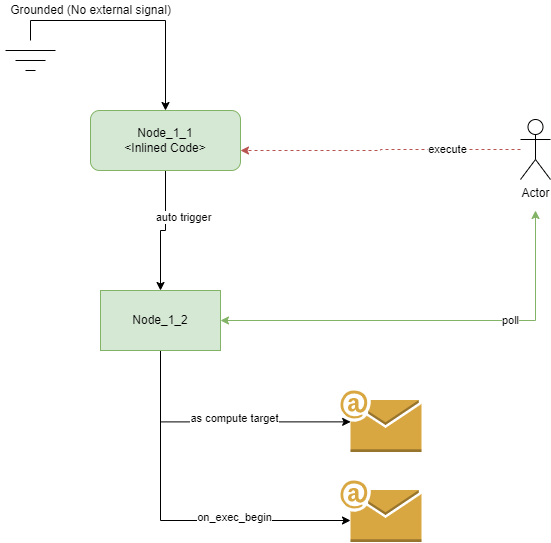

The diagram above was exported from draw.io. Its source (the exported page's mxGraphModel, read from the mxfile embedded in the PNG):
<mxGraphModel dx="1038" dy="521" grid="1" gridSize="10" guides="1" tooltips="1" connect="1" arrows="1" fold="1" page="1" pageScale="1" pageWidth="827" pageHeight="1169" math="0" shadow="0">
  <root>
    <mxCell id="WIyWlLk6GJQsqaUBKTNV-0" />
    <mxCell id="WIyWlLk6GJQsqaUBKTNV-1" parent="WIyWlLk6GJQsqaUBKTNV-0" />
    <mxCell id="JxV-Hyg5SJq2k-cE2eMD-7" style="edgeStyle=orthogonalEdgeStyle;rounded=0;orthogonalLoop=1;jettySize=auto;html=1;entryX=0.5;entryY=0;entryDx=0;entryDy=0;" parent="WIyWlLk6GJQsqaUBKTNV-1" source="JxV-Hyg5SJq2k-cE2eMD-0" target="JxV-Hyg5SJq2k-cE2eMD-5" edge="1">
      <mxGeometry relative="1" as="geometry" />
    </mxCell>
    <mxCell id="KmGrUBYz_fqGjPDVIXll-0" value="auto trigger" style="edgeLabel;html=1;align=center;verticalAlign=middle;resizable=0;points=[];" parent="JxV-Hyg5SJq2k-cE2eMD-7" vertex="1" connectable="0">
      <mxGeometry x="-0.2619" y="-1" relative="1" as="geometry">
        <mxPoint x="18" as="offset" />
      </mxGeometry>
    </mxCell>
    <mxCell id="JxV-Hyg5SJq2k-cE2eMD-0" value="&lt;div&gt;Node_1_1&lt;/div&gt;&lt;div&gt;&amp;lt;Inlined Code&amp;gt;&lt;br&gt;&lt;/div&gt;" style="rounded=1;whiteSpace=wrap;html=1;fontSize=12;glass=0;strokeWidth=1;shadow=0;fillColor=#d5e8d4;strokeColor=#82b366;" parent="WIyWlLk6GJQsqaUBKTNV-1" vertex="1">
      <mxGeometry x="310" y="130" width="150" height="60" as="geometry" />
    </mxCell>
    <mxCell id="KmGrUBYz_fqGjPDVIXll-11" style="edgeStyle=orthogonalEdgeStyle;rounded=0;orthogonalLoop=1;jettySize=auto;html=1;entryX=0.125;entryY=0.51;entryDx=0;entryDy=0;entryPerimeter=0;startArrow=none;startFill=0;startSize=6;endSize=6;" parent="WIyWlLk6GJQsqaUBKTNV-1" source="JxV-Hyg5SJq2k-cE2eMD-5" target="KmGrUBYz_fqGjPDVIXll-10" edge="1">
      <mxGeometry relative="1" as="geometry">
        <Array as="points">
          <mxPoint x="380" y="441" />
        </Array>
      </mxGeometry>
    </mxCell>
    <mxCell id="KmGrUBYz_fqGjPDVIXll-12" value="as compute target" style="edgeLabel;html=1;align=center;verticalAlign=middle;resizable=0;points=[];" parent="KmGrUBYz_fqGjPDVIXll-11" vertex="1" connectable="0">
      <mxGeometry x="0.1062" y="4" relative="1" as="geometry">
        <mxPoint as="offset" />
      </mxGeometry>
    </mxCell>
    <mxCell id="JxV-Hyg5SJq2k-cE2eMD-5" value="Node_1_2" style="rounded=0;whiteSpace=wrap;html=1;fillColor=#d5e8d4;strokeColor=#82b366;" parent="WIyWlLk6GJQsqaUBKTNV-1" vertex="1">
      <mxGeometry x="320" y="310" width="120" height="60" as="geometry" />
    </mxCell>
    <mxCell id="JxV-Hyg5SJq2k-cE2eMD-17" style="edgeStyle=orthogonalEdgeStyle;rounded=0;orthogonalLoop=1;jettySize=auto;html=1;fillColor=#f8cecc;strokeColor=#b85450;dashed=1;" parent="WIyWlLk6GJQsqaUBKTNV-1" source="JxV-Hyg5SJq2k-cE2eMD-16" edge="1">
      <mxGeometry relative="1" as="geometry">
        <mxPoint x="460" y="170" as="targetPoint" />
      </mxGeometry>
    </mxCell>
    <mxCell id="JxV-Hyg5SJq2k-cE2eMD-19" value="execute" style="edgeLabel;html=1;align=center;verticalAlign=middle;resizable=0;points=[];" parent="JxV-Hyg5SJq2k-cE2eMD-17" vertex="1" connectable="0">
      <mxGeometry x="-0.4737" y="-1" relative="1" as="geometry">
        <mxPoint as="offset" />
      </mxGeometry>
    </mxCell>
    <mxCell id="KmGrUBYz_fqGjPDVIXll-1" style="edgeStyle=orthogonalEdgeStyle;rounded=0;orthogonalLoop=1;jettySize=auto;html=1;entryX=1;entryY=0.5;entryDx=0;entryDy=0;fillColor=#d5e8d4;strokeColor=#82b366;startArrow=classic;startFill=1;" parent="WIyWlLk6GJQsqaUBKTNV-1" target="JxV-Hyg5SJq2k-cE2eMD-5" edge="1">
      <mxGeometry relative="1" as="geometry">
        <mxPoint x="755" y="230" as="sourcePoint" />
        <Array as="points">
          <mxPoint x="755" y="340" />
        </Array>
      </mxGeometry>
    </mxCell>
    <mxCell id="KmGrUBYz_fqGjPDVIXll-2" value="poll" style="edgeLabel;html=1;align=center;verticalAlign=middle;resizable=0;points=[];" parent="KmGrUBYz_fqGjPDVIXll-1" vertex="1" connectable="0">
      <mxGeometry x="-0.3646" y="-1" relative="1" as="geometry">
        <mxPoint x="-1" as="offset" />
      </mxGeometry>
    </mxCell>
    <mxCell id="JxV-Hyg5SJq2k-cE2eMD-16" value="Actor" style="shape=umlActor;verticalLabelPosition=bottom;verticalAlign=top;html=1;outlineConnect=0;" parent="WIyWlLk6GJQsqaUBKTNV-1" vertex="1">
      <mxGeometry x="740" y="139" width="30" height="60" as="geometry" />
    </mxCell>
    <mxCell id="KmGrUBYz_fqGjPDVIXll-6" style="edgeStyle=orthogonalEdgeStyle;rounded=0;orthogonalLoop=1;jettySize=auto;html=1;entryX=0.5;entryY=0;entryDx=0;entryDy=0;startArrow=none;startFill=0;" parent="WIyWlLk6GJQsqaUBKTNV-1" target="JxV-Hyg5SJq2k-cE2eMD-0" edge="1">
      <mxGeometry relative="1" as="geometry">
        <mxPoint x="250" y="60" as="sourcePoint" />
        <Array as="points">
          <mxPoint x="250" y="60" />
          <mxPoint x="250" y="40" />
          <mxPoint x="385" y="40" />
        </Array>
      </mxGeometry>
    </mxCell>
    <mxCell id="KmGrUBYz_fqGjPDVIXll-7" value="" style="endArrow=none;html=1;" parent="WIyWlLk6GJQsqaUBKTNV-1" edge="1">
      <mxGeometry width="50" height="50" relative="1" as="geometry">
        <mxPoint x="225" y="70" as="sourcePoint" />
        <mxPoint x="275" y="70" as="targetPoint" />
      </mxGeometry>
    </mxCell>
    <mxCell id="KmGrUBYz_fqGjPDVIXll-8" value="" style="endArrow=none;html=1;" parent="WIyWlLk6GJQsqaUBKTNV-1" edge="1">
      <mxGeometry width="50" height="50" relative="1" as="geometry">
        <mxPoint x="235" y="80" as="sourcePoint" />
        <mxPoint x="265" y="80" as="targetPoint" />
      </mxGeometry>
    </mxCell>
    <mxCell id="KmGrUBYz_fqGjPDVIXll-9" value="" style="endArrow=none;html=1;endSize=6;startSize=6;" parent="WIyWlLk6GJQsqaUBKTNV-1" edge="1">
      <mxGeometry width="50" height="50" relative="1" as="geometry">
        <mxPoint x="245" y="90" as="sourcePoint" />
        <mxPoint x="255" y="90" as="targetPoint" />
      </mxGeometry>
    </mxCell>
    <mxCell id="KmGrUBYz_fqGjPDVIXll-10" value="" style="outlineConnect=0;dashed=0;verticalLabelPosition=bottom;verticalAlign=top;align=center;html=1;shape=mxgraph.aws3.email;fillColor=#D9A741;gradientColor=none;" parent="WIyWlLk6GJQsqaUBKTNV-1" vertex="1">
      <mxGeometry x="560" y="410" width="81" height="61.5" as="geometry" />
    </mxCell>
    <mxCell id="KmGrUBYz_fqGjPDVIXll-13" value="" style="outlineConnect=0;dashed=0;verticalLabelPosition=bottom;verticalAlign=top;align=center;html=1;shape=mxgraph.aws3.email;fillColor=#D9A741;gradientColor=none;" parent="WIyWlLk6GJQsqaUBKTNV-1" vertex="1">
      <mxGeometry x="560" y="500" width="81" height="61.5" as="geometry" />
    </mxCell>
    <mxCell id="KmGrUBYz_fqGjPDVIXll-14" style="edgeStyle=orthogonalEdgeStyle;rounded=0;orthogonalLoop=1;jettySize=auto;html=1;startArrow=none;startFill=0;startSize=6;endSize=6;" parent="WIyWlLk6GJQsqaUBKTNV-1" edge="1">
      <mxGeometry relative="1" as="geometry">
        <mxPoint x="380" y="380" as="sourcePoint" />
        <mxPoint x="570" y="540" as="targetPoint" />
        <Array as="points">
          <mxPoint x="380" y="540" />
          <mxPoint x="570" y="540" />
        </Array>
      </mxGeometry>
    </mxCell>
    <mxCell id="KmGrUBYz_fqGjPDVIXll-15" value="on_exec_begin" style="edgeLabel;html=1;align=center;verticalAlign=middle;resizable=0;points=[];" parent="KmGrUBYz_fqGjPDVIXll-14" vertex="1" connectable="0">
      <mxGeometry x="0.1062" y="4" relative="1" as="geometry">
        <mxPoint x="39" as="offset" />
      </mxGeometry>
    </mxCell>
    <mxCell id="KmGrUBYz_fqGjPDVIXll-21" value="Grounded (No external signal)" style="text;html=1;align=center;verticalAlign=middle;resizable=0;points=[];autosize=1;strokeColor=none;" parent="WIyWlLk6GJQsqaUBKTNV-1" vertex="1">
      <mxGeometry x="220" y="20" width="180" height="20" as="geometry" />
    </mxCell>
  </root>
</mxGraphModel>